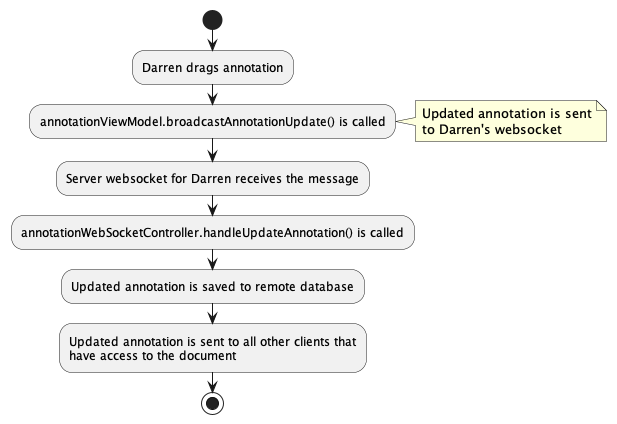

The diagram above was rendered by PlantUML. Its source (embedded in the PNG):
@startuml

start
:Darren drags annotation;
:annotationViewModel.broadcastAnnotationUpdate() is called;
note right
Updated annotation is sent
to Darren's websocket
end note
:Server websocket for Darren receives the message;
:annotationWebSocketController.handleUpdateAnnotation() is called;
:Updated annotation is saved to remote database;
:Updated annotation is sent to all other clients that
have access to the document;
stop

@enduml